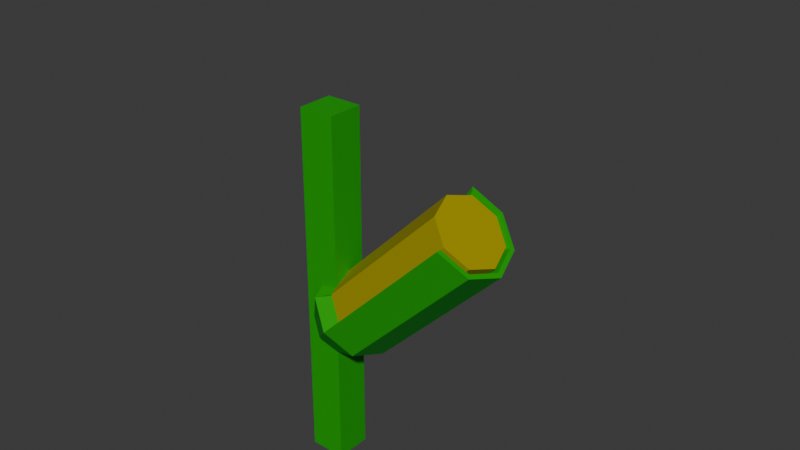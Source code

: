 # Source: corn_midsection.blend  (saved by Blender 5.1.30; exported with 4.5.12 LTS)
import bpy
from mathutils import Matrix  # noqa: F401  (used for matrix-valued properties, if any)

bpy.ops.wm.read_factory_settings(use_empty=True)
scene = bpy.context.scene
scene.name = 'Scene'

# ---- collections
col_collection = bpy.data.collections.new('Collection'); scene.collection.children.link(col_collection)

# ---- materials (node trees are filled in below, after node groups)
mat_material_001 = bpy.data.materials.new('Material.001')
mat_material_001.alpha_threshold = 0.0
mat_material_001.use_backface_culling_lightprobe_volume = False
mat_material_001.roughness = 0.5
mat_material_001.line_color = (0.0, 0.0, 0.0, 1.0)
mat_material_004 = bpy.data.materials.new('Material.004')
mat_material_003 = bpy.data.materials.new('Material.003')

# ---- material node trees
mat_material_001.use_nodes = True; mat_material_001.node_tree.nodes.clear()
_N = mat_material_001.node_tree.nodes; _L = mat_material_001.node_tree.links
n0 = _N.new('ShaderNodeOutputMaterial'); n0.name = 'Material Output'; n0.location = (200, 100)
n1 = _N.new('ShaderNodeBsdfPrincipled'); n1.name = 'Principled BSDF'; n1.location = (-200, 100)
n1.inputs[0].default_value = (0.0003248, 0.3739, 0.000319, 1.0)
_L.new(n1.outputs[0], n0.inputs[0])
n0.is_active_output = True
mat_material_004.use_nodes = True; mat_material_004.node_tree.nodes.clear()
_N = mat_material_004.node_tree.nodes; _L = mat_material_004.node_tree.links
n0 = _N.new('ShaderNodeBsdfPrincipled'); n0.name = 'Principled BSDF'; n0.location = (-200, 100)
n0.inputs[0].default_value = (0.0003035, 0.3763, 0.0003035, 1.0)
n1 = _N.new('ShaderNodeOutputMaterial'); n1.name = 'Material Output'; n1.location = (200, 100)
_L.new(n0.outputs[0], n1.inputs[0])
n1.is_active_output = True
mat_material_003.use_nodes = True; mat_material_003.node_tree.nodes.clear()
_N = mat_material_003.node_tree.nodes; _L = mat_material_003.node_tree.links
n0 = _N.new('ShaderNodeBsdfPrincipled'); n0.name = 'Principled BSDF'; n0.location = (-200, 100)
n0.inputs[0].default_value = (0.3883, 0.3234, 0.0, 1.0)
n1 = _N.new('ShaderNodeOutputMaterial'); n1.name = 'Material Output'; n1.location = (200, 100)
_L.new(n0.outputs[0], n1.inputs[0])
n1.is_active_output = True

# ---- world
world_world = bpy.data.worlds.new('World'); scene.world = world_world
world_world.use_nodes = True; world_world.node_tree.nodes.clear()
_N = world_world.node_tree.nodes; _L = world_world.node_tree.links
n0 = _N.new('ShaderNodeOutputWorld'); n0.name = 'World Output'; n0.location = (200, 100)
n1 = _N.new('ShaderNodeBackground'); n1.name = 'Background'; n1.location = (-200, 100)
n1.inputs[0].default_value = (0.05088, 0.05088, 0.05088, 1.0)
_L.new(n1.outputs[0], n0.inputs[0])
n0.is_active_output = True
world_world.color = (0.05088, 0.05088, 0.05088)
world_world.sun_shadow_jitter_overblur = 0.0

# ---- meshes
me_cube_001 = bpy.data.meshes.new('Cube.001')
me_cube_001.from_pydata([(1.0, 1.0, 1.0), (1.0, 1.0, -1.0), (1.0, -1.0, 1.0), (1.0, -1.0, -1.0), (-1.0, 1.0, 1.0), (-1.0, 1.0, -1.0), (-1.0, -1.0, 1.0), (-1.0, -1.0, -1.0)], [], [(0, 4, 6, 2), (3, 2, 6, 7), (7, 6, 4, 5), (5, 1, 3, 7), (1, 0, 2, 3), (5, 4, 0, 1)])
_uv = me_cube_001.uv_layers.new(name='UVMap')
_uv.uv.foreach_set('vector', [0.625, 0.5, 0.875, 0.5, 0.875, 0.75, 0.625, 0.75, 0.375, 0.75, 0.625, 0.75, 0.625, 1.0, 0.375, 1.0, 0.375, 0.0, 0.625, 0.0, 0.625, 0.25, 0.375, 0.25, 0.125, 0.5, 0.375, 0.5, 0.375, 0.75, 0.125, 0.75, 0.375, 0.5, 0.625, 0.5, 0.625, 0.75, 0.375, 0.75, 0.375, 0.25, 0.625, 0.25, 0.625, 0.5, 0.375, 0.5])
me_cube_001.materials.append(mat_material_001)
me_cube_001.use_mirror_vertex_groups = False
me_cube_001.update()
me_cube_006 = bpy.data.meshes.new('Cube.006')
me_cube_006.from_pydata([(-0.05, -0.05, -0.05), (-0.05, -0.05, 0.05), (-0.05, 0.05, -0.05), (-0.05, 0.05, 0.05), (0.05, -0.05, -0.05), (0.05, -0.05, 0.05), (0.05, 0.05, -0.05), (0.05, 0.05, 0.05)], [], [(0, 1, 3, 2), (2, 3, 7, 6), (6, 7, 5, 4), (4, 5, 1, 0), (2, 6, 4, 0), (7, 3, 1, 5)])
_uv = me_cube_006.uv_layers.new(name='UVMap')
_uv.uv.foreach_set('vector', [0.375, 0.0, 0.625, 0.0, 0.625, 0.25, 0.375, 0.25, 0.375, 0.25, 0.625, 0.25, 0.625, 0.5, 0.375, 0.5, 0.375, 0.5, 0.625, 0.5, 0.625, 0.75, 0.375, 0.75, 0.375, 0.75, 0.625, 0.75, 0.625, 1.0, 0.375, 1.0, 0.125, 0.5, 0.375, 0.5, 0.375, 0.75, 0.125, 0.75, 0.625, 0.5, 0.875, 0.5, 0.875, 0.75, 0.625, 0.75])
me_cube_006.update()
me_cylinder_001 = bpy.data.meshes.new('Cylinder.001')
me_cylinder_001.from_pydata([(0.0, 1.0, -1.0), (0.0, 0.8918, 1.0), (0.7071, 0.7071, -1.0), (0.6306, 0.6306, 1.0), (1.0, 0.0, -1.0), (0.8918, 0.0, 1.0), (0.7071, -0.7071, -1.0), (0.6306, -0.6306, 1.0), (0.0, -1.0, -1.0), (0.0, -0.8918, 1.0), (-0.7071, -0.7071, -1.0), (-0.7071, 0.7071, -1.0), (-0.6306, 0.6306, 1.0), (0.7071, 0.7071, 1.0), (0.0, 1.0, 1.0), (1.0, 0.0, 1.0), (0.7071, -0.7071, 1.0), (0.0, -1.0, 1.0), (-0.7071, 0.7071, 1.0), (-7.451e-08, 0.6129, -1.355), (5.429e-10, 1.0, -0.9978), (0.7071, 0.7071, -0.9978), (0.4334, 0.4334, -1.355), (1.0, 0.0, -0.9978), (0.6129, 0.0, -1.355), (0.7071, -0.7071, -0.9978), (0.4334, -0.4334, -1.355), (5.429e-10, -1.0, -0.9978), (-8.941e-08, -0.6129, -1.355), (-0.7071, -0.7071, -0.9978), (-0.4334, -0.4334, -1.355), (-1.0, 0.0, -0.9978), (-0.6129, 0.0, -1.355), (-0.7071, 0.7071, -0.9978), (-0.4334, 0.4334, -1.355), (-1.0, 0.0, -0.9978), (-0.6129, 0.0, -1.355), (-0.7071, 0.7071, -0.9978), (-0.4334, 0.4334, -1.355), (-0.7071, -0.7071, -0.9978), (-0.4334, -0.4334, -1.355), (0.06131, -0.1541, 0.01341), (0.06131, -0.1541, -0.3512), (0.06131, 0.2105, -0.3512), (0.06131, 0.2105, 0.01341), (0.1902, 0.1571, 0.01341), (0.1902, -0.1007, 0.01341), (0.1902, -0.1007, -0.3512), (-0.05363, -0.08675, -0.3512), (0.06131, -0.1344, -0.3512), (-0.1012, 0.02819, -0.3512), (-0.05363, 0.1431, -0.3512), (0.06131, 0.1907, -0.3512), (0.1763, -0.08675, -0.3512), (0.1902, 0.1571, 0.01301), (0.2436, 0.02819, 0.01301), (0.1902, -0.1007, 0.01301), (0.1902, -0.1007, 0.01301), (0.1902, 0.1571, 0.01301), (0.2436, 0.02819, 0.01301), (0.1403, -0.05081, 0.0782), (0.173, 0.02819, 0.0782)], [], [(0, 14, 13, 2), (2, 13, 15, 4), (4, 15, 16, 6), (6, 16, 17, 8), (11, 0, 33), (1, 3, 13, 14), (3, 5, 15, 13), (5, 7, 16, 15), (7, 9, 17, 16), (12, 1, 14), (18, 12, 14), (20, 21, 22, 19), (21, 23, 24, 22), (23, 25, 26, 24), (25, 27, 28, 26), (27, 29, 30, 28), (39, 31, 32, 40), (33, 34, 38), (33, 20, 19, 34), (0, 2, 21, 20), (19, 22, 24, 26, 28, 30, 40, 32, 36, 38, 34), (0, 20, 33), (2, 4, 23, 21), (4, 6, 25, 23), (6, 8, 27, 25), (27, 8, 29), (10, 8, 44, 45), (32, 31, 36), (37, 33, 38), (8, 10, 29), (29, 39, 40, 30), (31, 35, 36), (45, 44, 43, 52, 51, 50, 48, 49, 53, 47, 42, 41, 46, 57, 56, 60, 61, 59, 55, 54, 58), (0, 11, 46, 41), (29, 10, 45, 58), (18, 14, 42, 47), (39, 29, 58, 54), (31, 39, 54, 55), (35, 31, 55, 59), (3, 1, 49, 48), (38, 36, 61, 60), (14, 0, 41, 42), (5, 3, 48, 50), (36, 35, 59, 61), (17, 9, 52, 43), (11, 33, 57, 46), (7, 5, 50, 51), (33, 37, 56, 57), (12, 18, 47, 53), (9, 7, 51, 52), (8, 17, 43, 44), (37, 38, 60, 56), (1, 12, 53, 49)])
_uv = me_cylinder_001.uv_layers.new(name='UVMap')
_uv.uv.foreach_set('vector', [1.0, 0.5, 1.0, 1.0, 0.875, 1.0, 0.875, 0.5, 0.875, 0.5, 0.875, 1.0, 0.75, 1.0, 0.75, 0.5, 0.75, 0.5, 0.75, 1.0, 0.625, 1.0, 0.625, 0.5, 0.625, 0.5, 0.625, 1.0, 0.5, 1.0, 0.5, 0.5, 0.125, 0.5, 0.0, 0.5, 0.125, 0.5, 0.25, 0.464, 0.4013, 0.4013, 0.4197, 0.4197, 0.25, 0.49, 0.4013, 0.4013, 0.464, 0.25, 0.49, 0.25, 0.4197, 0.4197, 0.464, 0.25, 0.4013, 0.09866, 0.4197, 0.08029, 0.49, 0.25, 0.4013, 0.09866, 0.25, 0.03598, 0.25, 0.01, 0.4197, 0.08029, 0.09866, 0.4013, 0.25, 0.464, 0.25, 0.49, 0.08029, 0.4197, 0.09866, 0.4013, 0.25, 0.49, 0.75, 0.49, 0.9197, 0.4197, 0.854, 0.354, 0.75, 0.3971, 0.9197, 0.4197, 0.99, 0.25, 0.8971, 0.25, 0.854, 0.354, 0.99, 0.25, 0.9197, 0.08029, 0.854, 0.146, 0.8971, 0.25, 0.9197, 0.08029, 0.75, 0.01, 0.75, 0.1029, 0.854, 0.146, 0.75, 0.01, 0.5803, 0.08029, 0.646, 0.146, 0.75, 0.1029, 0.5803, 0.08029, 0.51, 0.25, 0.6029, 0.25, 0.646, 0.146, 0.5803, 0.4197, 0.646, 0.354, 0.646, 0.354, 0.5803, 0.4197, 0.75, 0.49, 0.75, 0.3971, 0.646, 0.354, 1.0, 0.5, 0.875, 0.5, 0.875, 0.5, 1.0, 0.5, 0.75, 0.3971, 0.854, 0.354, 0.8971, 0.25, 0.854, 0.146, 0.75, 0.1029, 0.646, 0.146, 0.646, 0.146, 0.6029, 0.25, 0.6029, 0.25, 0.646, 0.354, 0.646, 0.354, 0.0, 0.5, 8.731e-11, 0.5, 0.125, 0.5, 0.875, 0.5, 0.75, 0.5, 0.75, 0.5, 0.875, 0.5, 0.75, 0.5, 0.625, 0.5, 0.625, 0.5, 0.75, 0.5, 0.625, 0.5, 0.5, 0.5, 0.5, 0.5, 0.625, 0.5, 0.5, 0.5, 0.5, 0.5, 0.375, 0.5, 0.375, 0.5, 0.5, 0.5, 0.5, 0.5, 0.375, 0.5, 0.6029, 0.25, 0.51, 0.25, 0.6029, 0.25, 0.5803, 0.4197, 0.5803, 0.4197, 0.646, 0.354, 0.5, 0.5, 0.375, 0.5, 0.375, 0.5, 0.5803, 0.08029, 0.5803, 0.08029, 0.646, 0.146, 0.646, 0.146, 0.51, 0.25, 0.51, 0.25, 0.6029, 0.25, 0.375, 0.5, 0.5, 0.5, 0.25, 0.01, 0.25, 0.03598, 0.4013, 0.09866, 0.464, 0.25, 0.4013, 0.4013, 0.25, 0.464, 0.09866, 0.4013, 0.125, 1.0, 0.0, 1.0, 0.0, 0.5, 0.125, 0.5, 0.125, 0.5, 0.5803, 0.4197, 0.646, 0.354, 0.6029, 0.25, 0.25, 0.5, 0.25, 0.5, 0.375, 0.5, 0.375, 0.5, 0.0, 0.5, 0.125, 0.5, 0.125, 0.5, 0.0, 0.5, 0.375, 0.5, 0.375, 0.5, 0.375, 0.5, 0.375, 0.5, 0.08029, 0.4197, 0.25, 0.49, 0.25, 0.49, 0.08029, 0.4197, 0.5803, 0.08029, 0.5803, 0.08029, 0.5803, 0.08029, 0.5803, 0.08029, 0.51, 0.25, 0.5803, 0.08029, 0.5803, 0.08029, 0.51, 0.25, 0.51, 0.25, 0.51, 0.25, 0.51, 0.25, 0.51, 0.25, 0.4013, 0.4013, 0.25, 0.464, 0.25, 0.464, 0.4013, 0.4013, 0.646, 0.354, 0.6029, 0.25, 0.6029, 0.25, 0.646, 0.354, 1.0, 1.0, 1.0, 0.5, 1.0, 0.5, 1.0, 1.0, 0.464, 0.25, 0.4013, 0.4013, 0.4013, 0.4013, 0.464, 0.25, 0.6029, 0.25, 0.51, 0.25, 0.51, 0.25, 0.6029, 0.25, 0.25, 0.01, 0.25, 0.03598, 0.25, 0.03598, 0.25, 0.01, 0.125, 0.5, 0.125, 0.5, 0.125, 0.5, 0.125, 0.5, 0.4013, 0.09866, 0.464, 0.25, 0.464, 0.25, 0.4013, 0.09866, 0.5803, 0.4197, 0.5803, 0.4197, 0.5803, 0.4197, 0.5803, 0.4197, 0.09866, 0.4013, 0.08029, 0.4197, 0.08029, 0.4197, 0.09866, 0.4013, 0.25, 0.03598, 0.4013, 0.09866, 0.4013, 0.09866, 0.25, 0.03598, 0.5, 0.5, 0.5, 1.0, 0.5, 1.0, 0.5, 0.5, 0.5803, 0.4197, 0.646, 0.354, 0.646, 0.354, 0.5803, 0.4197, 0.25, 0.464, 0.09866, 0.4013, 0.09866, 0.4013, 0.25, 0.464])
me_cylinder_001.materials.append(mat_material_004)
me_cylinder_001.update()
me_cylinder = bpy.data.meshes.new('Cylinder')
me_cylinder.from_pydata([(0.0, 1.0, -1.0), (0.0, 1.0, 1.0), (0.7071, 0.7071, -1.0), (0.7071, 0.7071, 1.0), (1.0, 0.0, -1.0), (1.0, 0.0, 1.0), (0.7071, -0.7071, -1.0), (0.7071, -0.7071, 1.0), (0.0, -1.0, -1.0), (0.0, -1.0, 1.0), (-0.7071, -0.7071, -1.0), (-0.7071, -0.7071, 1.0), (-1.0, 0.0, -1.0), (-1.0, 0.0, 1.0), (-0.7071, 0.7071, -1.0), (-0.7071, 0.7071, 1.0)], [], [(0, 1, 3, 2), (2, 3, 5, 4), (4, 5, 7, 6), (6, 7, 9, 8), (8, 9, 11, 10), (10, 11, 13, 12), (3, 1, 15, 13, 11, 9, 7, 5), (12, 13, 15, 14), (14, 15, 1, 0), (0, 2, 4, 6, 8, 10, 12, 14)])
_uv = me_cylinder.uv_layers.new(name='UVMap')
_uv.uv.foreach_set('vector', [1.0, 0.5, 1.0, 1.0, 0.875, 1.0, 0.875, 0.5, 0.875, 0.5, 0.875, 1.0, 0.75, 1.0, 0.75, 0.5, 0.75, 0.5, 0.75, 1.0, 0.625, 1.0, 0.625, 0.5, 0.625, 0.5, 0.625, 1.0, 0.5, 1.0, 0.5, 0.5, 0.5, 0.5, 0.5, 1.0, 0.375, 1.0, 0.375, 0.5, 0.375, 0.5, 0.375, 1.0, 0.25, 1.0, 0.25, 0.5, 0.4197, 0.4197, 0.25, 0.49, 0.08029, 0.4197, 0.01, 0.25, 0.08029, 0.08029, 0.25, 0.01, 0.4197, 0.08029, 0.49, 0.25, 0.25, 0.5, 0.25, 1.0, 0.125, 1.0, 0.125, 0.5, 0.125, 0.5, 0.125, 1.0, 0.0, 1.0, 0.0, 0.5, 0.75, 0.49, 0.9197, 0.4197, 0.99, 0.25, 0.9197, 0.08029, 0.75, 0.01, 0.5803, 0.08029, 0.51, 0.25, 0.5803, 0.4197])
me_cylinder.materials.append(mat_material_003)
me_cylinder.update()
me_cube = bpy.data.meshes.new('Cube')
me_cube.from_pydata([(-0.005, -0.005, -0.005), (-0.005, -0.005, 0.005), (-0.005, 0.005, -0.005), (-0.005, 0.005, 0.005), (0.005, -0.005, -0.005), (0.005, -0.005, 0.005), (0.005, 0.005, -0.005), (0.005, 0.005, 0.005)], [], [(0, 1, 3, 2), (2, 3, 7, 6), (6, 7, 5, 4), (4, 5, 1, 0), (2, 6, 4, 0), (7, 3, 1, 5)])
_uv = me_cube.uv_layers.new(name='UVMap')
_uv.uv.foreach_set('vector', [0.375, 0.0, 0.625, 0.0, 0.625, 0.25, 0.375, 0.25, 0.375, 0.25, 0.625, 0.25, 0.625, 0.5, 0.375, 0.5, 0.375, 0.5, 0.625, 0.5, 0.625, 0.75, 0.375, 0.75, 0.375, 0.75, 0.625, 0.75, 0.625, 1.0, 0.375, 1.0, 0.125, 0.5, 0.375, 0.5, 0.375, 0.75, 0.125, 0.75, 0.625, 0.5, 0.875, 0.5, 0.875, 0.75, 0.625, 0.75])
me_cube.update()

# ---- objects
ob_stalk2 = bpy.data.objects.new('stalk2', me_cube_001)
ob_crop_midsection = bpy.data.objects.new('crop_midsection', me_cube_006)
ob_corn_shell1 = bpy.data.objects.new('corn_shell1', me_cylinder_001)
ob_corn1 = bpy.data.objects.new('corn1', me_cylinder)
ob_next_point = bpy.data.objects.new('next_point', me_cube)

# ---- transforms, parenting, visibility, modifiers, constraints
ob_stalk2.parent = ob_crop_midsection
ob_stalk2.matrix_parent_inverse = Matrix(((1.0, -0.0, 0.0, -0.0), (-0.0, 1.0, -0.0, 0.0), (0.0, -0.0, 1.0, -6.0), (-0.0, 0.0, -0.0, 1.0)))
ob_stalk2.location = (0.0, 0.0, 6.0)
ob_stalk2.scale = (0.2, 0.2, 2.0)
ob_stalk2.lock_rotations_4d = False
ob_stalk2.empty_display_type = 'ARROWS'
ob_stalk2.lineart.crease_threshold = 0.0
ob_crop_midsection.location = (0.0, 0.0, 0.0)
ob_corn_shell1.parent = ob_crop_midsection
ob_corn_shell1.matrix_parent_inverse = Matrix(((1.0, -0.0, 0.0, -0.0), (-0.0, 1.0, -0.0, 0.0), (0.0, -0.0, 1.0, -6.0), (-0.0, 0.0, -0.0, 1.0)))
ob_corn_shell1.location = (1.0, 0.0, 6.5)
ob_corn_shell1.rotation_euler = (0.0, 0.7854, 0.0)
ob_corn_shell1.scale = (0.5, 0.5, 1.0)
ob_corn1.parent = ob_corn_shell1
ob_corn1.matrix_parent_inverse = Matrix(((1.414, -0.0, -1.414, 6.888), (-0.0, 2.0, -0.0, -0.0), (0.7071, 0.0, 0.7071, -5.041), (-0.0, -0.0, -0.0, 1.0)))
ob_corn1.location = (1.13, 0.0, 6.0)
ob_corn1.rotation_euler = (0.0, 0.7854, 0.0)
ob_corn1.scale = (0.4, 0.4, 1.0)
ob_next_point.parent = ob_crop_midsection
ob_next_point.location = (0.0, 0.0, 4.0)

# ---- collection membership
col_collection.objects.link(ob_stalk2)
col_collection.objects.link(ob_crop_midsection)
col_collection.objects.link(ob_corn_shell1)
col_collection.objects.link(ob_corn1)
col_collection.objects.link(ob_next_point)

# ---- scene / render settings (as saved in the file)
scene.frame_start = 1; scene.frame_end = 250; scene.frame_set(1)
scene.render.engine = 'BLENDER_EEVEE_NEXT'
scene.render.bake_bias = 0.0
scene.render.bake_samples = 0
scene.cycles.sampling_pattern = 'TABULATED_SOBOL'
scene.eevee.use_volume_custom_range = False
bpy.context.view_layer.update()

# ---- added for rendering (the .blend has no active camera and no usable light): camera, sun
cam_auto = bpy.data.cameras.new('AutoCamera')
cam_auto.lens = 50.0
cam_auto.sensor_width = 36.0
cam_auto.clip_end = 1000.0
ob_auto_camera = bpy.data.objects.new('AutoCamera', cam_auto)
scene.collection.objects.link(ob_auto_camera)
ob_auto_camera.location = (6.91949, -7.2542, 5.83863)
ob_auto_camera.rotation_euler = (1.09748, -7.21219e-08, 0.694738)
scene.camera = ob_auto_camera
light_auto_sun = bpy.data.lights.new('AutoSun', 'SUN')
light_auto_sun.energy = 3.0
light_auto_sun.angle = 0.0523599
ob_auto_sun = bpy.data.objects.new('AutoSun', light_auto_sun)
scene.collection.objects.link(ob_auto_sun)
ob_auto_sun.rotation_euler = (0.872665, 0.174533, 0.523599)
bpy.context.view_layer.update()
